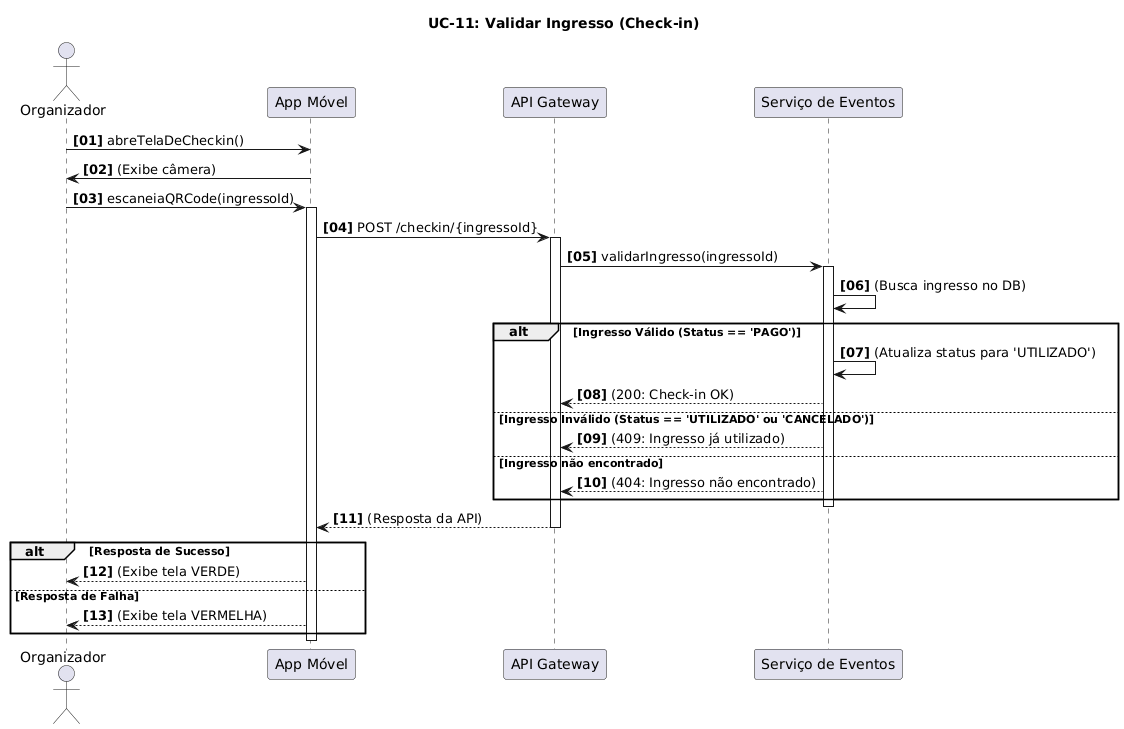

The diagram above was rendered by PlantUML. Its source (embedded in the PNG):
@startuml
' Diagrama de Sequência: UC-11: Validar Ingresso (Check-in) (Seção 3.4)
title UC-11: Validar Ingresso (Check-in)

autonumber "<b>[00]</b>"

actor Organizador
participant "App Móvel" as MobileApp
participant "API Gateway" as Gateway
participant "Serviço de Eventos" as EventosSvc

Organizador -> MobileApp: abreTelaDeCheckin()
MobileApp -> Organizador: (Exibe câmera)

Organizador -> MobileApp: escaneiaQRCode(ingressoId)
activate MobileApp

MobileApp -> Gateway: POST /checkin/{ingressoId}
activate Gateway

Gateway -> EventosSvc: validarIngresso(ingressoId)
activate EventosSvc

' O serviço precisa verificar o status do ingresso no DB
EventosSvc -> EventosSvc: (Busca ingresso no DB)

alt Ingresso Válido (Status == 'PAGO')
    EventosSvc -> EventosSvc: (Atualiza status para 'UTILIZADO')
    EventosSvc --> Gateway: (200: Check-in OK)
else Ingresso Inválido (Status == 'UTILIZADO' ou 'CANCELADO')
    EventosSvc --> Gateway: (409: Ingresso já utilizado)
else Ingresso não encontrado
    EventosSvc --> Gateway: (404: Ingresso não encontrado)
end

deactivate EventosSvc

Gateway --> MobileApp: (Resposta da API)
deactivate Gateway

alt Resposta de Sucesso
    MobileApp --> Organizador: (Exibe tela VERDE)
else Resposta de Falha
    MobileApp --> Organizador: (Exibe tela VERMELHA)
end

deactivate MobileApp
@enduml